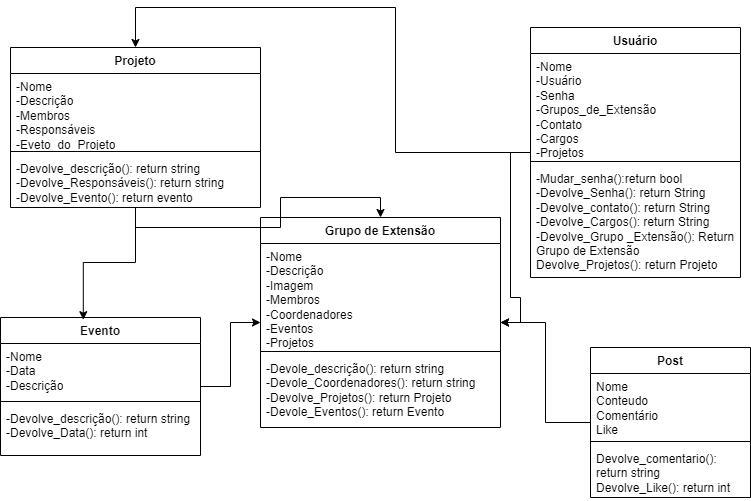

The diagram above was exported from draw.io. Its source (the exported page's mxGraphModel, read from the mxfile embedded in the PNG):
<mxGraphModel dx="1900" dy="1657" grid="1" gridSize="10" guides="1" tooltips="1" connect="1" arrows="1" fold="1" page="1" pageScale="1" pageWidth="850" pageHeight="1100" math="0" shadow="0">
  <root>
    <mxCell id="0" />
    <mxCell id="1" parent="0" />
    <mxCell id="qkCJuO9ZMwmH51BMd-Z8-2" value="Grupo de Extensão" style="swimlane;fontStyle=1;align=center;verticalAlign=top;childLayout=stackLayout;horizontal=1;startSize=26;horizontalStack=0;resizeParent=1;resizeParentMax=0;resizeLast=0;collapsible=1;marginBottom=0;whiteSpace=wrap;html=1;" vertex="1" parent="1">
      <mxGeometry x="200" y="190" width="240" height="210" as="geometry" />
    </mxCell>
    <mxCell id="qkCJuO9ZMwmH51BMd-Z8-3" value="-Nome&lt;div&gt;-Descrição&lt;/div&gt;&lt;div&gt;-Imagem&lt;/div&gt;&lt;div&gt;-Membros&lt;/div&gt;&lt;div&gt;-Coordenadores&lt;/div&gt;&lt;div&gt;-Eventos&lt;/div&gt;&lt;div&gt;-Projetos&lt;/div&gt;&lt;div&gt;&lt;br&gt;&lt;/div&gt;" style="text;strokeColor=none;fillColor=none;align=left;verticalAlign=top;spacingLeft=4;spacingRight=4;overflow=hidden;rotatable=0;points=[[0,0.5],[1,0.5]];portConstraint=eastwest;whiteSpace=wrap;html=1;" vertex="1" parent="qkCJuO9ZMwmH51BMd-Z8-2">
      <mxGeometry y="26" width="240" height="104" as="geometry" />
    </mxCell>
    <mxCell id="qkCJuO9ZMwmH51BMd-Z8-4" value="" style="line;strokeWidth=1;fillColor=none;align=left;verticalAlign=middle;spacingTop=-1;spacingLeft=3;spacingRight=3;rotatable=0;labelPosition=right;points=[];portConstraint=eastwest;strokeColor=inherit;" vertex="1" parent="qkCJuO9ZMwmH51BMd-Z8-2">
      <mxGeometry y="130" width="240" height="8" as="geometry" />
    </mxCell>
    <mxCell id="qkCJuO9ZMwmH51BMd-Z8-5" value="&lt;div&gt;-Devole_descrição(): return string&lt;/div&gt;&lt;div&gt;&lt;span style=&quot;background-color: initial;&quot;&gt;-Devole_Coordenadores(): return string&lt;/span&gt;&lt;/div&gt;&lt;div&gt;-Devolve_Projetos(): return Projeto&lt;/div&gt;&lt;div&gt;-Devole_Eventos(): return Evento&lt;/div&gt;&lt;div&gt;&lt;br&gt;&lt;/div&gt;" style="text;strokeColor=none;fillColor=none;align=left;verticalAlign=top;spacingLeft=4;spacingRight=4;overflow=hidden;rotatable=0;points=[[0,0.5],[1,0.5]];portConstraint=eastwest;whiteSpace=wrap;html=1;" vertex="1" parent="qkCJuO9ZMwmH51BMd-Z8-2">
      <mxGeometry y="138" width="240" height="72" as="geometry" />
    </mxCell>
    <mxCell id="qkCJuO9ZMwmH51BMd-Z8-39" style="edgeStyle=orthogonalEdgeStyle;rounded=0;orthogonalLoop=1;jettySize=auto;html=1;" edge="1" parent="1" source="qkCJuO9ZMwmH51BMd-Z8-18" target="qkCJuO9ZMwmH51BMd-Z8-2">
      <mxGeometry relative="1" as="geometry" />
    </mxCell>
    <mxCell id="qkCJuO9ZMwmH51BMd-Z8-18" value="Projeto" style="swimlane;fontStyle=1;align=center;verticalAlign=top;childLayout=stackLayout;horizontal=1;startSize=26;horizontalStack=0;resizeParent=1;resizeParentMax=0;resizeLast=0;collapsible=1;marginBottom=0;whiteSpace=wrap;html=1;" vertex="1" parent="1">
      <mxGeometry x="-50" y="20" width="250" height="160" as="geometry" />
    </mxCell>
    <mxCell id="qkCJuO9ZMwmH51BMd-Z8-19" value="-Nome&lt;div&gt;-Descrição&lt;/div&gt;&lt;div&gt;&lt;span style=&quot;background-color: initial;&quot;&gt;-Membros&lt;/span&gt;&lt;br&gt;&lt;/div&gt;&lt;div&gt;-Responsáveis&lt;/div&gt;&lt;div&gt;-Eveto_do_Projeto&lt;/div&gt;" style="text;strokeColor=none;fillColor=none;align=left;verticalAlign=top;spacingLeft=4;spacingRight=4;overflow=hidden;rotatable=0;points=[[0,0.5],[1,0.5]];portConstraint=eastwest;whiteSpace=wrap;html=1;" vertex="1" parent="qkCJuO9ZMwmH51BMd-Z8-18">
      <mxGeometry y="26" width="250" height="74" as="geometry" />
    </mxCell>
    <mxCell id="qkCJuO9ZMwmH51BMd-Z8-20" value="" style="line;strokeWidth=1;fillColor=none;align=left;verticalAlign=middle;spacingTop=-1;spacingLeft=3;spacingRight=3;rotatable=0;labelPosition=right;points=[];portConstraint=eastwest;strokeColor=inherit;" vertex="1" parent="qkCJuO9ZMwmH51BMd-Z8-18">
      <mxGeometry y="100" width="250" height="8" as="geometry" />
    </mxCell>
    <mxCell id="qkCJuO9ZMwmH51BMd-Z8-21" value="&lt;div&gt;-Devolve_descrição(): return string&lt;/div&gt;&lt;div&gt;-Devolve_Responsáveis(): return string&lt;/div&gt;&lt;div&gt;-Devolve_Evento(): return evento&lt;/div&gt;" style="text;strokeColor=none;fillColor=none;align=left;verticalAlign=top;spacingLeft=4;spacingRight=4;overflow=hidden;rotatable=0;points=[[0,0.5],[1,0.5]];portConstraint=eastwest;whiteSpace=wrap;html=1;" vertex="1" parent="qkCJuO9ZMwmH51BMd-Z8-18">
      <mxGeometry y="108" width="250" height="52" as="geometry" />
    </mxCell>
    <mxCell id="qkCJuO9ZMwmH51BMd-Z8-42" style="edgeStyle=orthogonalEdgeStyle;rounded=0;orthogonalLoop=1;jettySize=auto;html=1;" edge="1" parent="1" source="qkCJuO9ZMwmH51BMd-Z8-30" target="qkCJuO9ZMwmH51BMd-Z8-2">
      <mxGeometry relative="1" as="geometry" />
    </mxCell>
    <mxCell id="qkCJuO9ZMwmH51BMd-Z8-30" value="Evento" style="swimlane;fontStyle=1;align=center;verticalAlign=top;childLayout=stackLayout;horizontal=1;startSize=26;horizontalStack=0;resizeParent=1;resizeParentMax=0;resizeLast=0;collapsible=1;marginBottom=0;whiteSpace=wrap;html=1;" vertex="1" parent="1">
      <mxGeometry x="-60" y="290" width="200" height="138" as="geometry" />
    </mxCell>
    <mxCell id="qkCJuO9ZMwmH51BMd-Z8-31" value="-Nome&lt;div&gt;-Data&lt;/div&gt;&lt;div&gt;-Descrição&lt;/div&gt;" style="text;strokeColor=none;fillColor=none;align=left;verticalAlign=top;spacingLeft=4;spacingRight=4;overflow=hidden;rotatable=0;points=[[0,0.5],[1,0.5]];portConstraint=eastwest;whiteSpace=wrap;html=1;" vertex="1" parent="qkCJuO9ZMwmH51BMd-Z8-30">
      <mxGeometry y="26" width="200" height="54" as="geometry" />
    </mxCell>
    <mxCell id="qkCJuO9ZMwmH51BMd-Z8-32" value="" style="line;strokeWidth=1;fillColor=none;align=left;verticalAlign=middle;spacingTop=-1;spacingLeft=3;spacingRight=3;rotatable=0;labelPosition=right;points=[];portConstraint=eastwest;strokeColor=inherit;" vertex="1" parent="qkCJuO9ZMwmH51BMd-Z8-30">
      <mxGeometry y="80" width="200" height="8" as="geometry" />
    </mxCell>
    <mxCell id="qkCJuO9ZMwmH51BMd-Z8-33" value="-Devolve_descrição(): return string&lt;div&gt;-Devolve_Data(): return int&lt;/div&gt;" style="text;strokeColor=none;fillColor=none;align=left;verticalAlign=top;spacingLeft=4;spacingRight=4;overflow=hidden;rotatable=0;points=[[0,0.5],[1,0.5]];portConstraint=eastwest;whiteSpace=wrap;html=1;" vertex="1" parent="qkCJuO9ZMwmH51BMd-Z8-30">
      <mxGeometry y="88" width="200" height="50" as="geometry" />
    </mxCell>
    <mxCell id="qkCJuO9ZMwmH51BMd-Z8-43" style="edgeStyle=orthogonalEdgeStyle;rounded=0;orthogonalLoop=1;jettySize=auto;html=1;" edge="1" parent="1" source="qkCJuO9ZMwmH51BMd-Z8-14" target="qkCJuO9ZMwmH51BMd-Z8-2">
      <mxGeometry relative="1" as="geometry" />
    </mxCell>
    <mxCell id="qkCJuO9ZMwmH51BMd-Z8-47" style="edgeStyle=orthogonalEdgeStyle;rounded=0;orthogonalLoop=1;jettySize=auto;html=1;entryX=0.5;entryY=0;entryDx=0;entryDy=0;" edge="1" parent="1" source="qkCJuO9ZMwmH51BMd-Z8-14" target="qkCJuO9ZMwmH51BMd-Z8-18">
      <mxGeometry relative="1" as="geometry" />
    </mxCell>
    <mxCell id="qkCJuO9ZMwmH51BMd-Z8-14" value="Usuário" style="swimlane;fontStyle=1;align=center;verticalAlign=top;childLayout=stackLayout;horizontal=1;startSize=26;horizontalStack=0;resizeParent=1;resizeParentMax=0;resizeLast=0;collapsible=1;marginBottom=0;whiteSpace=wrap;html=1;" vertex="1" parent="1">
      <mxGeometry x="470" width="210" height="250" as="geometry" />
    </mxCell>
    <mxCell id="qkCJuO9ZMwmH51BMd-Z8-15" value="-Nome&lt;div&gt;-Usuário&lt;/div&gt;&lt;div&gt;-Senha&lt;/div&gt;&lt;div&gt;-Grupos_de_Extensão&lt;/div&gt;&lt;div&gt;-Contato&lt;/div&gt;&lt;div&gt;-Cargos&lt;/div&gt;&lt;div&gt;-Projetos&lt;/div&gt;&lt;div&gt;&lt;br&gt;&lt;/div&gt;" style="text;strokeColor=none;fillColor=none;align=left;verticalAlign=top;spacingLeft=4;spacingRight=4;overflow=hidden;rotatable=0;points=[[0,0.5],[1,0.5]];portConstraint=eastwest;whiteSpace=wrap;html=1;" vertex="1" parent="qkCJuO9ZMwmH51BMd-Z8-14">
      <mxGeometry y="26" width="210" height="104" as="geometry" />
    </mxCell>
    <mxCell id="qkCJuO9ZMwmH51BMd-Z8-16" value="" style="line;strokeWidth=1;fillColor=none;align=left;verticalAlign=middle;spacingTop=-1;spacingLeft=3;spacingRight=3;rotatable=0;labelPosition=right;points=[];portConstraint=eastwest;strokeColor=inherit;" vertex="1" parent="qkCJuO9ZMwmH51BMd-Z8-14">
      <mxGeometry y="130" width="210" height="8" as="geometry" />
    </mxCell>
    <mxCell id="qkCJuO9ZMwmH51BMd-Z8-17" value="-Mudar_senha():return bool&lt;div&gt;-Devolve_Senha(): return String&lt;/div&gt;&lt;div&gt;-Devolve_contato(): return String&lt;/div&gt;&lt;div&gt;-Devolve_Cargos(): return String&lt;/div&gt;&lt;div&gt;-Devolve_Grupo _Extensão(): Return Grupo de Extensão&lt;/div&gt;&lt;div&gt;Devolve_Projetos(): return Projeto&lt;/div&gt;" style="text;strokeColor=none;fillColor=none;align=left;verticalAlign=top;spacingLeft=4;spacingRight=4;overflow=hidden;rotatable=0;points=[[0,0.5],[1,0.5]];portConstraint=eastwest;whiteSpace=wrap;html=1;" vertex="1" parent="qkCJuO9ZMwmH51BMd-Z8-14">
      <mxGeometry y="138" width="210" height="112" as="geometry" />
    </mxCell>
    <mxCell id="qkCJuO9ZMwmH51BMd-Z8-48" style="edgeStyle=orthogonalEdgeStyle;rounded=0;orthogonalLoop=1;jettySize=auto;html=1;" edge="1" parent="1" source="qkCJuO9ZMwmH51BMd-Z8-34" target="qkCJuO9ZMwmH51BMd-Z8-2">
      <mxGeometry relative="1" as="geometry" />
    </mxCell>
    <mxCell id="qkCJuO9ZMwmH51BMd-Z8-34" value="Post" style="swimlane;fontStyle=1;align=center;verticalAlign=top;childLayout=stackLayout;horizontal=1;startSize=26;horizontalStack=0;resizeParent=1;resizeParentMax=0;resizeLast=0;collapsible=1;marginBottom=0;whiteSpace=wrap;html=1;" vertex="1" parent="1">
      <mxGeometry x="530" y="320" width="160" height="150" as="geometry" />
    </mxCell>
    <mxCell id="qkCJuO9ZMwmH51BMd-Z8-35" value="Nome&lt;div&gt;Conteudo&lt;/div&gt;&lt;div&gt;Comentário&lt;/div&gt;&lt;div&gt;Like&lt;/div&gt;&lt;div&gt;&lt;br&gt;&lt;/div&gt;" style="text;strokeColor=none;fillColor=none;align=left;verticalAlign=top;spacingLeft=4;spacingRight=4;overflow=hidden;rotatable=0;points=[[0,0.5],[1,0.5]];portConstraint=eastwest;whiteSpace=wrap;html=1;" vertex="1" parent="qkCJuO9ZMwmH51BMd-Z8-34">
      <mxGeometry y="26" width="160" height="64" as="geometry" />
    </mxCell>
    <mxCell id="qkCJuO9ZMwmH51BMd-Z8-36" value="" style="line;strokeWidth=1;fillColor=none;align=left;verticalAlign=middle;spacingTop=-1;spacingLeft=3;spacingRight=3;rotatable=0;labelPosition=right;points=[];portConstraint=eastwest;strokeColor=inherit;" vertex="1" parent="qkCJuO9ZMwmH51BMd-Z8-34">
      <mxGeometry y="90" width="160" height="8" as="geometry" />
    </mxCell>
    <mxCell id="qkCJuO9ZMwmH51BMd-Z8-37" value="Devolve_comentario(): return string&lt;div&gt;Devolve_Like(): return int&lt;/div&gt;" style="text;strokeColor=none;fillColor=none;align=left;verticalAlign=top;spacingLeft=4;spacingRight=4;overflow=hidden;rotatable=0;points=[[0,0.5],[1,0.5]];portConstraint=eastwest;whiteSpace=wrap;html=1;" vertex="1" parent="qkCJuO9ZMwmH51BMd-Z8-34">
      <mxGeometry y="98" width="160" height="52" as="geometry" />
    </mxCell>
    <mxCell id="qkCJuO9ZMwmH51BMd-Z8-45" style="edgeStyle=orthogonalEdgeStyle;rounded=0;orthogonalLoop=1;jettySize=auto;html=1;entryX=0.414;entryY=0.016;entryDx=0;entryDy=0;entryPerimeter=0;" edge="1" parent="1" source="qkCJuO9ZMwmH51BMd-Z8-18" target="qkCJuO9ZMwmH51BMd-Z8-30">
      <mxGeometry relative="1" as="geometry" />
    </mxCell>
  </root>
</mxGraphModel>